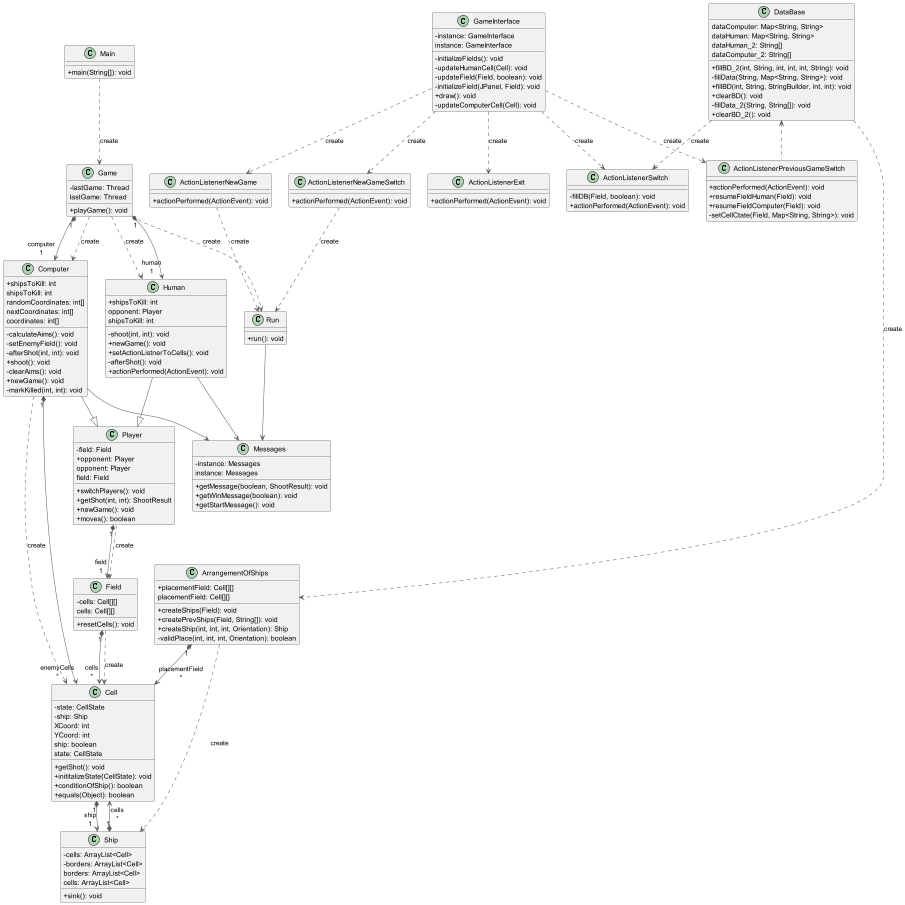

The diagram above was rendered by PlantUML. Its source (embedded in the PNG):
@startuml

skinparam classAttributeIconSize 0

class ActionListenerExit {
  + actionPerformed(ActionEvent): void
}
class ActionListenerNewGame {
  + actionPerformed(ActionEvent): void
}
class ActionListenerNewGameSwitch {
  + actionPerformed(ActionEvent): void
}
class ActionListenerPreviousGameSwitch {
  + actionPerformed(ActionEvent): void
  + resumeFieldHuman(Field): void
  + resumeFieldComputer(Field): void
  - setCellCtate(Field, Map<String, String>): void
}
class ActionListenerSwitch {
  - fillDB(Field, boolean): void
  + actionPerformed(ActionEvent): void
}
class ArrangementOfShips {
  + placementField: Cell[][]
  + createShips(Field): void
  + createPrevShips(Field, String[]): void
  + createShip(int, int, int, Orientation): Ship
  - validPlace(int, int, int, Orientation): boolean
   placementField: Cell[][]
}
class Cell {
  - state: CellState
  - ship: Ship
  + getShot(): void
  + inititalizeState(CellState): void
  + conditionOfShip(): boolean
  + equals(Object): boolean
   XCoord: int
   YCoord: int
   ship: boolean
   state: CellState
}
class Computer {
  + shipsToKill: int
  - calculateAims(): void
  - setEnemyField(): void
  - afterShot(int, int): void
  + shoot(): void
  - clearAims(): void
  + newGame(): void
  - markKilled(int, int): void
   shipsToKill: int
   randomCoordinates: int[]
   nextCoordinates: int[]
   coordinates: int[]
}
class DataBase {
  + fillBD_2(int, String, int, int, int, String): void
  - fillData(String, Map<String, String>): void
  + fillBD(int, String, StringBuilder, int, int): void
  + clearBD(): void
  - fillData_2(String, String[]): void
  + clearBD_2(): void
   dataComputer: Map<String, String>
   dataHuman: Map<String, String>
   dataHuman_2: String[]
   dataComputer_2: String[]
}
class Field {
  - cells: Cell[][]
  + resetCells(): void
   cells: Cell[][]
}
class Game {
  - lastGame: Thread
  + playGame(): void
   lastGame: Thread
}
class GameInterface {
  - instance: GameInterface
  - initializeFields(): void
  - updateHumanCell(Cell): void
  - updateField(Field, boolean): void
  - initializeField(JPanel, Field): void
  + draw(): void
  - updateComputerCell(Cell): void
   instance: GameInterface
}
class Human {
  + shipsToKill: int
  - shoot(int, int): void
  + newGame(): void
  + setActionListnerToCells(): void
  - afterShot(): void
  + actionPerformed(ActionEvent): void
   opponent: Player
   shipsToKill: int
}
class Main {
  + main(String[]): void
}
class Messages {
  - instance: Messages
  + getMessage(boolean, ShootResult): void
  + getWinMessage(boolean): void
  + getStartMessage(): void
   instance: Messages
}
class Player {
  - field: Field
  + opponent: Player
  + switchPlayers(): void
  + getShot(int, int): ShootResult
  + newGame(): void
  + moves(): boolean
   opponent: Player
   field: Field
}
class Run {
  + run(): void
}
class Ship {
  - cells: ArrayList<Cell>
  - borders: ArrayList<Cell>
  + sink(): void
   borders: ArrayList<Cell>
   cells: ArrayList<Cell>
}

ActionListenerNewGame             -[#595959,dashed]->  Run                              : "«create»"
ActionListenerNewGameSwitch       -[#595959,dashed]->  Run                              : "«create»"
ArrangementOfShips               "1" *-[#595959,plain]-> "placementField\n*" Cell                             
ArrangementOfShips                -[#595959,dashed]->  Ship                             : "«create»"
Cell                             "1" *-[#595959,plain]-> "ship\n1" Ship                             
Computer                         "1" *-[#595959,plain]-> "enemyCells\n*" Cell                             
Computer                          -[#595959,dashed]->  Cell                             : "«create»"
Computer                          -[#595959,plain]-^  Player
Field                            "1" *-[#595959,plain]-> "cells\n*" Cell                             
Field                             -[#595959,dashed]->  Cell                             : "«create»"
Game                             "1" *-[#595959,plain]-> "computer\n1" Computer                         
Game                              -[#595959,dashed]->  Computer                         : "«create»"
Game                              -[#595959,dashed]->  Human                            : "«create»"
Game                             "1" *-[#595959,plain]-> "human\n1" Human                            
Game                              -[#595959,dashed]->  Run                              : "«create»"
GameInterface                     -[#595959,dashed]->  ActionListenerExit               : "«create»"
GameInterface                     -[#595959,dashed]->  ActionListenerNewGame            : "«create»"
GameInterface                     -[#595959,dashed]->  ActionListenerNewGameSwitch      : "«create»"
GameInterface                     -[#595959,dashed]->  ActionListenerPreviousGameSwitch : "«create»"
GameInterface                     -[#595959,dashed]->  ActionListenerSwitch             : "«create»"
Human                             -[#595959,plain]-^  Player
Player                            -[#595959,dashed]->  Field                            : "«create»"
Player                           "1" *-[#595959,plain]-> "field\n1" Field                            
Ship                             "1" *-[#595959,plain]-> "cells\n*" Cell                             
DataBase                          <-[#595959,dashed]-  ActionListenerPreviousGameSwitch
DataBase                          -[#595959,dashed]->  ActionListenerSwitch  : "«create»"
DataBase                          -[#595959,dashed]->  ArrangementOfShips  : "«create»"
Computer                          -[#595959,plain]->  Messages
Human                          -[#595959,plain]->  Messages
Run                          -[#595959,plain]->  Messages
Main                            -[#595959,dashed]->  Game                            : "«create»"
@enduml